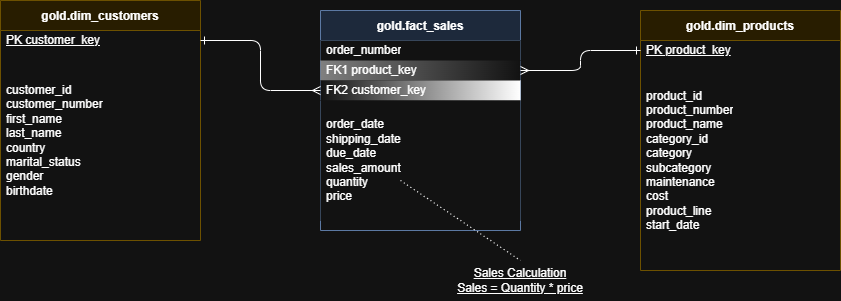

The diagram above was exported from draw.io. Its source (the exported page's mxGraphModel, read from the mxfile embedded in the PNG):
<mxGraphModel dx="900" dy="998" grid="1" gridSize="10" guides="1" tooltips="1" connect="1" arrows="1" fold="1" page="1" pageScale="1" pageWidth="850" pageHeight="1100" math="0" shadow="0">
  <root>
    <mxCell id="0" />
    <mxCell id="1" parent="0" />
    <mxCell id="dQBsnS-5DYnkPrx7qR36-1" parent="1" style="shape=table;startSize=30;container=1;collapsible=0;childLayout=tableLayout;fixedRows=1;rowLines=0;fontStyle=1;align=center;fillColor=#FFF2CC;strokeColor=#D6B656;" value="gold.dim_customers" vertex="1">
      <mxGeometry height="240" width="200" x="250" y="280" as="geometry" />
    </mxCell>
    <mxCell id="dQBsnS-5DYnkPrx7qR36-2" parent="dQBsnS-5DYnkPrx7qR36-1" style="shape=partialRectangle;html=1;whiteSpace=wrap;connectable=1;fillColor=none;top=0;left=0;bottom=0;right=0;overflow=hidden;align=left;spacingLeft=4;fontStyle=4;" value="PK customer_key" vertex="1">
      <mxGeometry height="20" width="200" y="30" as="geometry" />
    </mxCell>
    <mxCell id="dQBsnS-5DYnkPrx7qR36-3" parent="dQBsnS-5DYnkPrx7qR36-1" style="shape=partialRectangle;html=1;whiteSpace=wrap;connectable=0;fillColor=none;top=0;left=0;bottom=0;right=0;overflow=hidden;align=left;spacingLeft=4;" value="customer_id&#10;customer_number&#10;first_name&#10;last_name&#10;country&#10;marital_status&#10;gender&#10;birthdate" vertex="1">
      <mxGeometry height="180" width="200" y="50" as="geometry" />
    </mxCell>
    <mxCell id="dQBsnS-5DYnkPrx7qR36-4" parent="1" style="shape=table;startSize=30;container=1;collapsible=0;childLayout=tableLayout;fixedRows=1;rowLines=0;fontStyle=1;align=center;fillColor=#DAE8FC;strokeColor=#6C8EBF;gradientColor=none;" value="gold.fact_sales" vertex="1">
      <mxGeometry height="220" width="200" x="570" y="290" as="geometry" />
    </mxCell>
    <mxCell id="dQBsnS-5DYnkPrx7qR36-5" parent="dQBsnS-5DYnkPrx7qR36-4" style="shape=partialRectangle;html=1;whiteSpace=wrap;connectable=0;fillColor=default;top=0;left=0;bottom=0;right=0;overflow=hidden;align=left;spacingLeft=4;" value="order_number" vertex="1">
      <mxGeometry height="20" width="200" y="30" as="geometry" />
    </mxCell>
    <mxCell id="dQBsnS-5DYnkPrx7qR36-6" parent="dQBsnS-5DYnkPrx7qR36-4" style="shape=partialRectangle;html=1;whiteSpace=wrap;connectable=1;fillColor=default;top=0;left=0;bottom=0;right=0;overflow=hidden;align=left;spacingLeft=4;gradientColor=light-dark(#000000,#808080);gradientDirection=west;" value="FK1 product_key" vertex="1">
      <mxGeometry height="20" width="200" y="50" as="geometry" />
    </mxCell>
    <mxCell id="dQBsnS-5DYnkPrx7qR36-7" parent="dQBsnS-5DYnkPrx7qR36-4" style="shape=partialRectangle;html=1;whiteSpace=wrap;connectable=1;fillColor=default;top=0;left=0;bottom=0;right=0;overflow=hidden;align=left;spacingLeft=4;gradientColor=default;gradientDirection=east;" value="FK2 customer_key" vertex="1">
      <mxGeometry height="20" width="200" y="70" as="geometry" />
    </mxCell>
    <mxCell id="dQBsnS-5DYnkPrx7qR36-8" parent="dQBsnS-5DYnkPrx7qR36-4" style="shape=partialRectangle;html=1;whiteSpace=wrap;connectable=0;fillColor=default;top=0;left=0;bottom=0;right=0;overflow=hidden;align=left;spacingLeft=4;" value="order_date&#10;shipping_date&#10;due_date&#10;sales_amount&#10;quantity&#10;price" vertex="1">
      <mxGeometry height="120" width="200" y="90" as="geometry" />
    </mxCell>
    <mxCell id="dQBsnS-5DYnkPrx7qR36-9" parent="1" style="shape=table;startSize=30;container=1;collapsible=0;childLayout=tableLayout;fixedRows=1;rowLines=0;fontStyle=1;align=center;fillColor=#FFF2CC;strokeColor=#D6B656;" value="gold.dim_products" vertex="1">
      <mxGeometry height="260" width="200" x="890" y="290" as="geometry" />
    </mxCell>
    <mxCell id="dQBsnS-5DYnkPrx7qR36-10" parent="dQBsnS-5DYnkPrx7qR36-9" style="shape=partialRectangle;html=1;whiteSpace=wrap;connectable=1;fillColor=none;top=0;left=0;bottom=0;right=0;overflow=hidden;align=left;spacingLeft=4;fontStyle=4;" value="PK product_key" vertex="1">
      <mxGeometry height="20" width="200" y="30" as="geometry" />
    </mxCell>
    <mxCell id="dQBsnS-5DYnkPrx7qR36-11" parent="dQBsnS-5DYnkPrx7qR36-9" style="shape=partialRectangle;html=1;whiteSpace=wrap;connectable=0;fillColor=none;top=0;left=0;bottom=0;right=0;overflow=hidden;align=left;spacingLeft=4;" value="product_id&#10;product_number&#10;product_name&#10;category_id&#10;category&#10;subcategory&#10;maintenance&#10;cost&#10;product_line&#10;start_date" vertex="1">
      <mxGeometry height="200" width="200" y="50" as="geometry" />
    </mxCell>
    <mxCell id="dQBsnS-5DYnkPrx7qR36-12" edge="1" parent="1" source="dQBsnS-5DYnkPrx7qR36-2" style="edgeStyle=orthogonalEdgeStyle;fontSize=12;html=1;endArrow=ERmany;startArrow=ERone;exitX=1;exitY=0.5;entryX=0;entryY=0.5;" target="dQBsnS-5DYnkPrx7qR36-7" value="">
      <mxGeometry relative="1" as="geometry" />
    </mxCell>
    <mxCell id="dQBsnS-5DYnkPrx7qR36-13" edge="1" parent="1" source="dQBsnS-5DYnkPrx7qR36-10" style="edgeStyle=orthogonalEdgeStyle;fontSize=12;html=1;endArrow=ERmany;startArrow=ERone;exitX=0;exitY=0.5;" target="dQBsnS-5DYnkPrx7qR36-6" value="">
      <mxGeometry relative="1" as="geometry" />
    </mxCell>
    <mxCell id="dQBsnS-5DYnkPrx7qR36-14" parent="1" style="text;html=1;strokeColor=none;fillColor=none;align=center;verticalAlign=middle;whiteSpace=wrap;rounded=0;fontStyle=4" value="Sales Calculation&#10;Sales = Quantity * price" vertex="1">
      <mxGeometry height="40" width="160" x="690" y="540" as="geometry" />
    </mxCell>
    <mxCell id="dQBsnS-5DYnkPrx7qR36-15" edge="1" parent="1" style="endArrow=none;html=1;rounded=0;dashed=1;dashPattern=1 3;entryX=0.5;entryY=0;" target="dQBsnS-5DYnkPrx7qR36-14" value="">
      <mxGeometry height="50" relative="1" width="50" as="geometry">
        <mxPoint x="650" y="460" as="sourcePoint" />
      </mxGeometry>
    </mxCell>
  </root>
</mxGraphModel>